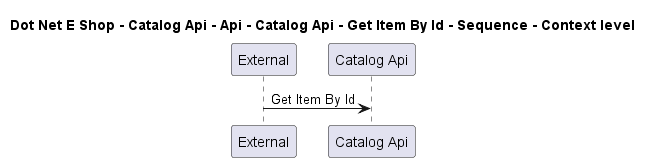

The diagram above was rendered by PlantUML. Its source (embedded in the PNG):
@startuml

title Dot Net E Shop - Catalog Api - Api - Catalog Api - Get Item By Id - Sequence - Context level

participant "External" as C4InterFlow.SoftwareSystems.ExternalSystem
participant "Catalog Api" as DotNetEShop.SoftwareSystems.CatalogApi

C4InterFlow.SoftwareSystems.ExternalSystem -> DotNetEShop.SoftwareSystems.CatalogApi : Get Item By Id


@enduml